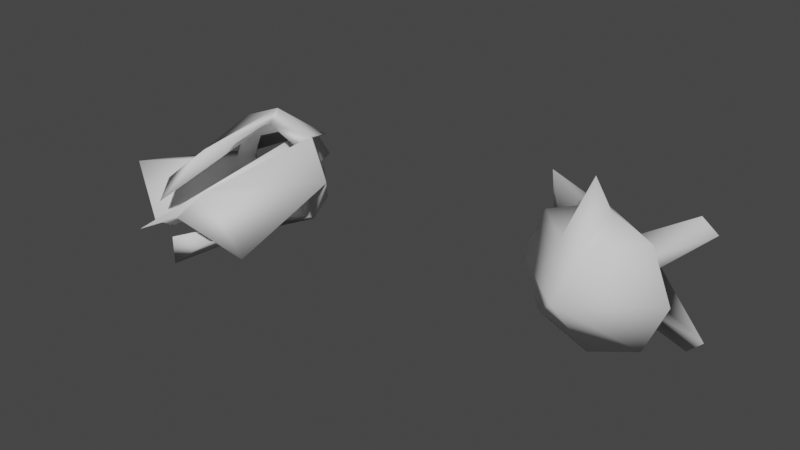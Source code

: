 # Source: Enemy1.blend  (saved by Blender 2.82.7; exported with 4.5.12 LTS)
import bpy
from mathutils import Matrix  # noqa: F401  (used for matrix-valued properties, if any)

bpy.ops.wm.read_factory_settings(use_empty=True)
scene = bpy.context.scene
scene.name = 'Scene'

# ---- collections
col_collection = bpy.data.collections.new('Collection'); scene.collection.children.link(col_collection)

# ---- world
world_world = bpy.data.worlds.new('World'); scene.world = world_world
world_world.use_nodes = True; world_world.node_tree.nodes.clear()
_N = world_world.node_tree.nodes; _L = world_world.node_tree.links
n0 = _N.new('ShaderNodeOutputWorld'); n0.name = 'World Output'; n0.location = (300, 300)
n1 = _N.new('ShaderNodeBackground'); n1.name = 'Background'; n1.location = (10, 300)
n1.inputs[0].default_value = (0.05088, 0.05088, 0.05088, 1.0)
_L.new(n1.outputs[0], n0.inputs[0])
n0.is_active_output = True
world_world.color = (0.05088, 0.05088, 0.05088)
world_world.use_sun_shadow = False
world_world.sun_shadow_jitter_overblur = 0.0

# ---- meshes
me_enemy1 = bpy.data.meshes.new('Enemy1')
me_enemy1.from_pydata([(-0.0004611, -1.318, 0.1756), (-1.213, 0.939, 0.8485), (-1.35, 0.939, 0.5181), (-1.21, 0.9455, -0.8735), (-0.0004612, 0.2408, 2.743), (-0.4098, 1.742, 0.8485), (-0.4098, 1.879, 0.5181), (-0.4163, 1.739, -0.8735), (-0.0004613, 0.5297, -1.997), (1.205, 0.9546, 0.8281), (1.325, 0.9546, 0.5385), (1.204, 0.9552, -0.8608), (-1.401, 0.5297, 1.383), (-1.34, 0.9455, -0.56), (0.4245, 1.735, 0.8281), (0.4245, 1.855, 0.5385), (-0.0004613, 0.8546, 1.829), (-0.4163, 1.869, -0.56), (1.4, 0.5297, 1.383), (1.324, 0.9552, -0.5727), (-1.98, 0.5297, -0.01674), (-1.401, 0.5297, -1.417), (0.4251, 1.854, -0.5727), (0.4251, 1.735, -0.8608), (-0.0004613, 2.51, -0.01674), (1.98, 0.5297, -0.01674), (1.4, 0.5297, -1.417), (-1.976, 1.678, 1.831), (-2.004, 2.397, 1.054), (-0.1624, 3.007, 0.1843), (0.1509, 3.064, 0.1788), (1.918, 1.706, 1.803), (2.367, 1.706, 1.463), (-2.454, 1.689, -1.456), (-1.973, 1.689, -1.83), (-0.1771, 3.069, -0.2482), (0.2308, 2.97, -0.2073), (2.385, 1.707, -1.361), (1.985, 1.707, -1.753), (-0.3289, 0.5297, 1.827), (0.328, 0.5297, 1.827), (0.328, -0.5419, 1.383), (-0.3289, -0.5419, 1.383)], [], [(21, 0, 20), (18, 41, 25), (8, 0, 21), (30, 32, 15), (18, 40, 41), (7, 21, 3), (17, 7, 35), (6, 2, 28), (12, 39, 16), (8, 21, 7), (23, 22, 36), (0, 41, 42), (42, 39, 12), (8, 26, 0), (26, 25, 0), (1, 2, 20, 12), (6, 5, 16, 24), (2, 6, 24, 20), (5, 1, 12, 16), (14, 15, 24, 16), (10, 9, 18, 25), (15, 10, 25, 24), (9, 14, 16, 18), (13, 3, 21, 20), (7, 17, 24, 8), (26, 8, 23), (17, 13, 20, 24), (22, 23, 8, 24), (11, 19, 25, 26), (11, 26, 23), (19, 22, 24, 25), (34, 33, 35), (28, 27, 29), (36, 37, 38), (30, 31, 32), (19, 11, 38, 37), (1, 5, 27), (3, 34, 7), (10, 15, 32), (23, 38, 11), (35, 7, 34), (36, 38, 23), (2, 1, 27, 28), (15, 14, 30), (5, 6, 28, 29), (3, 13, 33, 34), (9, 10, 32, 31), (16, 4, 40), (39, 42, 4), (16, 40, 18), (41, 40, 4), (39, 4, 16), (4, 42, 41), (20, 42, 12), (41, 0, 25), (0, 42, 20), (29, 27, 5), (19, 37, 22), (36, 22, 37), (14, 9, 31), (31, 30, 14), (13, 17, 33), (33, 17, 35)])
me_enemy1.polygons.foreach_set('use_smooth', [True] * 63)
me_enemy1.use_remesh_fix_poles = True
me_enemy1.use_remesh_preserve_attributes = False
me_enemy1.use_mirror_vertex_groups = False
me_enemy1.update()
me_enemy2 = bpy.data.meshes.new('Enemy2')
me_enemy2.from_pydata([(1.7, 0.3548, 0.04411), (1.348, 0.7062, 0.04411), (0.9969, 0.3548, 0.04411), (1.348, 0.003294, 0.04411), (1.185, 0.3548, -1.199), (0.9366, 0.7062, -0.95), (0.688, 0.3548, -0.7015), (0.9366, 0.003294, -0.95), (-0.05757, 0.3548, -1.713), (-0.05757, 0.7062, -1.362), (-0.05757, 0.3548, -1.01), (-0.05757, 0.003294, -1.362), (-1.3, 0.3548, -1.199), (-1.052, 0.7062, -0.95), (-0.8032, 0.3548, -0.7015), (-1.052, 0.003294, -0.95), (-1.815, 0.3548, 0.04411), (-1.463, 0.7062, 0.04411), (-1.112, 0.3548, 0.04411), (-1.463, 0.003294, 0.04411), (-1.3, 0.3548, 1.287), (-1.052, 0.7062, 1.038), (-0.8032, 0.3548, 0.7897), (-1.052, 0.003294, 1.038), (-0.05757, 0.3548, 1.801), (-0.05757, 0.7062, 1.45), (-0.05757, 0.3548, 1.099), (-0.05757, 0.003294, 1.45), (1.185, 0.3548, 1.287), (0.9366, 0.7062, 1.038), (0.688, 0.3548, 0.7897), (0.9366, 0.003294, 1.038), (0.5119, 1.495, -0.1918), (0.9044, 1.223, -0.9179), (-0.2935, 1.495, -0.5254), (-1.02, 1.223, -0.9179), (-0.7651, 1.551, 0.2973), (-1.02, 1.223, 1.006), (0.1824, 1.564, 0.7039), (0.9044, 1.223, 1.006), (1.963, -3.088, -0.7832), (0.4964, -3.851, 0.2287), (0.7529, -3.088, -0.6581), (0.2353, -3.851, -0.4016), (-0.7766, -3.088, -1.868), (-0.6515, -3.088, -0.6581), (-0.395, -3.851, -0.1405), (-1.862, -3.088, 0.8714), (-0.6515, -3.088, 0.7463), (-0.1339, -3.851, 0.4898), (0.878, -3.088, 1.957), (0.7529, -3.088, 0.7463), (-0.7628, 0.935, 0.04411), (-0.03051, 0.935, 0.7764), (-0.436, 1.924, 0.04411), (-0.03051, 1.924, 0.4496), (-0.03051, 0.935, -0.6881), (0.7017, 0.935, 0.04411), (-0.03051, 1.924, -0.3613), (0.3749, 1.924, 0.04411), (-0.03051, -4.611, 0.04411), (-0.03051, 1.506, 0.04411)], [], [(24, 28, 39), (1, 5, 6, 2), (2, 6, 7, 3), (3, 7, 4, 0), (4, 8, 9, 5), (5, 9, 10, 6), (6, 10, 11, 7), (31, 3, 41), (34, 35, 13), (9, 13, 14, 10), (10, 14, 15, 11), (11, 15, 12, 8), (12, 16, 17, 13), (13, 17, 18, 14), (14, 18, 19, 15), (4, 7, 43, 42), (9, 8, 34), (17, 21, 22, 18), (18, 22, 23, 19), (19, 23, 20, 16), (20, 24, 25, 21), (21, 25, 26, 22), (22, 26, 27, 23), (7, 11, 43), (25, 29, 30, 26), (26, 30, 31, 27), (27, 31, 28, 24), (28, 0, 1, 29), (29, 1, 2, 30), (30, 2, 3, 31), (3, 0, 40, 41), (0, 33, 32), (8, 35, 34), (16, 37, 36), (24, 39, 38), (17, 16, 36), (13, 9, 34), (1, 0, 32), (21, 37, 20), (25, 24, 38), (33, 0, 4), (21, 17, 36), (29, 39, 28), (32, 33, 5), (29, 25, 38), (5, 1, 32), (43, 44, 42), (46, 47, 45), (49, 50, 48), (41, 40, 51), (11, 8, 44, 43), (15, 19, 46), (8, 4, 42, 44), (12, 15, 46, 45), (19, 16, 47, 46), (23, 27, 49), (16, 12, 45, 47), (20, 23, 49, 48), (27, 24, 50, 49), (24, 20, 48, 50), (28, 31, 41, 51), (0, 28, 51, 40), (52, 53, 55, 54), (54, 55, 61), (58, 59, 57, 56), (54, 58, 56, 52), (59, 55, 53, 57), (56, 57, 60), (57, 53, 60), (53, 52, 60), (52, 56, 60), (59, 58, 61), (58, 54, 61), (55, 59, 61), (37, 16, 20), (5, 33, 4), (8, 12, 35), (36, 37, 21), (38, 39, 29), (13, 35, 12)])
me_enemy2.polygons.foreach_set('use_smooth', [True] * 80)
me_enemy2.use_remesh_fix_poles = True
me_enemy2.use_remesh_preserve_attributes = False
me_enemy2.use_mirror_vertex_groups = False
me_enemy2.update()

# ---- objects
ob_enemy1 = bpy.data.objects.new('Enemy1', me_enemy1)
ob_enemy2 = bpy.data.objects.new('Enemy2', me_enemy2)

# ---- transforms, parenting, visibility, modifiers, constraints
ob_enemy1.location = (0.0, 0.0, 0.0)
ob_enemy1.lineart.crease_threshold = 0.0
ob_enemy2.location = (-10.0, 0.0, 0.0)
ob_enemy2.lineart.crease_threshold = 0.0

# ---- collection membership
col_collection.objects.link(ob_enemy1)
col_collection.objects.link(ob_enemy2)

# ---- scene / render settings (as saved in the file)
scene.frame_start = 1; scene.frame_end = 250; scene.frame_set(1)
scene.render.engine = 'BLENDER_EEVEE_NEXT'
scene.cycles.use_denoising = False
scene.cycles.samples = 128
scene.cycles.sampling_pattern = 'TABULATED_SOBOL'
scene.cycles.use_adaptive_sampling = False
scene.cycles.use_light_tree = False
scene.view_settings.view_transform = 'Filmic'
bpy.context.view_layer.update()

# ---- added for rendering (the .blend has no active camera and no usable light): camera, sun
cam_auto = bpy.data.cameras.new('AutoCamera')
cam_auto.lens = 50.0
cam_auto.sensor_width = 36.0
cam_auto.clip_end = 1000.0
ob_auto_camera = bpy.data.objects.new('AutoCamera', cam_auto)
scene.collection.objects.link(ob_auto_camera)
ob_auto_camera.location = (10.865, -19.4953, 12.856)
ob_auto_camera.rotation_euler = (1.09748, -7.21219e-08, 0.694738)
scene.camera = ob_auto_camera
light_auto_sun = bpy.data.lights.new('AutoSun', 'SUN')
light_auto_sun.energy = 3.0
light_auto_sun.angle = 0.0523599
ob_auto_sun = bpy.data.objects.new('AutoSun', light_auto_sun)
scene.collection.objects.link(ob_auto_sun)
ob_auto_sun.rotation_euler = (0.872665, 0.174533, 0.523599)
bpy.context.view_layer.update()
